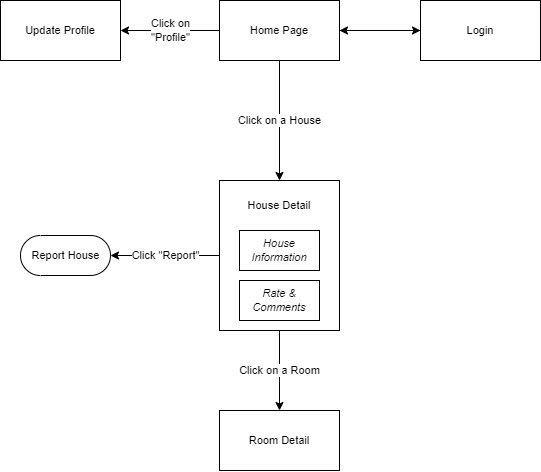

The diagram above was exported from draw.io. Its source (the exported page's mxGraphModel, read from the mxfile embedded in the PNG):
<mxGraphModel dx="1185" dy="635" grid="1" gridSize="10" guides="1" tooltips="1" connect="1" arrows="1" fold="1" page="1" pageScale="1" pageWidth="827" pageHeight="1169" math="0" shadow="0">
  <root>
    <mxCell id="0" />
    <mxCell id="1" parent="0" />
    <mxCell id="ksYIx1WDC0vt_lVEX90s-3" style="edgeStyle=orthogonalEdgeStyle;rounded=0;orthogonalLoop=1;jettySize=auto;html=1;" parent="1" source="qO7S5xS-vfBr6OFpuxIp-1" target="ksYIx1WDC0vt_lVEX90s-2" edge="1">
      <mxGeometry relative="1" as="geometry" />
    </mxCell>
    <mxCell id="ksYIx1WDC0vt_lVEX90s-7" value="&lt;font style=&quot;font-size: 11px;&quot;&gt;Click on a House&lt;/font&gt;" style="rounded=0;orthogonalLoop=1;jettySize=auto;html=1;entryX=0.5;entryY=0;entryDx=0;entryDy=0;" parent="1" source="qO7S5xS-vfBr6OFpuxIp-1" target="ksYIx1WDC0vt_lVEX90s-6" edge="1">
      <mxGeometry relative="1" as="geometry" />
    </mxCell>
    <mxCell id="ygi_ZOBelM95uAVBuVAR-2" value="Click on&lt;br&gt;&quot;Profile&quot;" style="edgeStyle=orthogonalEdgeStyle;rounded=0;orthogonalLoop=1;jettySize=auto;html=1;" edge="1" parent="1" source="qO7S5xS-vfBr6OFpuxIp-1" target="ygi_ZOBelM95uAVBuVAR-1">
      <mxGeometry relative="1" as="geometry" />
    </mxCell>
    <mxCell id="qO7S5xS-vfBr6OFpuxIp-1" value="&lt;font style=&quot;font-size: 11px;&quot;&gt;Home Page&lt;br&gt;&lt;/font&gt;" style="rounded=0;whiteSpace=wrap;html=1;fontSize=11;" parent="1" vertex="1">
      <mxGeometry x="239" y="100" width="120" height="60" as="geometry" />
    </mxCell>
    <mxCell id="ksYIx1WDC0vt_lVEX90s-4" style="edgeStyle=orthogonalEdgeStyle;rounded=0;orthogonalLoop=1;jettySize=auto;html=1;" parent="1" source="ksYIx1WDC0vt_lVEX90s-2" target="qO7S5xS-vfBr6OFpuxIp-1" edge="1">
      <mxGeometry relative="1" as="geometry" />
    </mxCell>
    <mxCell id="ksYIx1WDC0vt_lVEX90s-2" value="&lt;font style=&quot;font-size: 11px;&quot;&gt;Login&lt;/font&gt;" style="rounded=0;whiteSpace=wrap;html=1;fontSize=11;" parent="1" vertex="1">
      <mxGeometry x="440" y="100" width="120" height="60" as="geometry" />
    </mxCell>
    <mxCell id="ksYIx1WDC0vt_lVEX90s-10" value="&lt;font style=&quot;font-size: 11px;&quot;&gt;Click on a Room&lt;/font&gt;" style="edgeStyle=none;rounded=0;orthogonalLoop=1;jettySize=auto;html=1;" parent="1" source="ksYIx1WDC0vt_lVEX90s-6" target="ksYIx1WDC0vt_lVEX90s-9" edge="1">
      <mxGeometry relative="1" as="geometry" />
    </mxCell>
    <mxCell id="ksYIx1WDC0vt_lVEX90s-22" value="Click &quot;Report&quot;" style="edgeStyle=none;rounded=0;orthogonalLoop=1;jettySize=auto;html=1;entryX=1;entryY=0.5;entryDx=0;entryDy=0;entryPerimeter=0;fontSize=11;" parent="1" source="ksYIx1WDC0vt_lVEX90s-6" target="ksYIx1WDC0vt_lVEX90s-21" edge="1">
      <mxGeometry relative="1" as="geometry" />
    </mxCell>
    <mxCell id="ksYIx1WDC0vt_lVEX90s-6" value="" style="rounded=0;whiteSpace=wrap;html=1;fontSize=11;" parent="1" vertex="1">
      <mxGeometry x="239" y="280" width="120" height="150" as="geometry" />
    </mxCell>
    <mxCell id="ksYIx1WDC0vt_lVEX90s-9" value="&lt;font style=&quot;font-size: 11px;&quot;&gt;Room Detail&lt;/font&gt;" style="rounded=0;whiteSpace=wrap;html=1;fontSize=11;" parent="1" vertex="1">
      <mxGeometry x="239" y="510" width="120" height="60" as="geometry" />
    </mxCell>
    <mxCell id="ksYIx1WDC0vt_lVEX90s-12" value="House Information" style="rounded=0;whiteSpace=wrap;html=1;fontSize=11;fontStyle=2" parent="1" vertex="1">
      <mxGeometry x="259" y="330" width="80" height="40" as="geometry" />
    </mxCell>
    <mxCell id="ksYIx1WDC0vt_lVEX90s-14" value="Rate &amp;amp; Comments" style="rounded=0;whiteSpace=wrap;html=1;fontSize=11;fontStyle=2" parent="1" vertex="1">
      <mxGeometry x="259" y="380" width="80" height="40" as="geometry" />
    </mxCell>
    <mxCell id="ksYIx1WDC0vt_lVEX90s-15" value="House Detail" style="text;html=1;strokeColor=none;fillColor=none;align=center;verticalAlign=middle;whiteSpace=wrap;rounded=0;fontSize=11;" parent="1" vertex="1">
      <mxGeometry x="259" y="290" width="80" height="30" as="geometry" />
    </mxCell>
    <mxCell id="ksYIx1WDC0vt_lVEX90s-21" value="Report House" style="html=1;dashed=0;whitespace=wrap;shape=mxgraph.dfd.start;fontSize=11;" parent="1" vertex="1">
      <mxGeometry x="40" y="335" width="90" height="40" as="geometry" />
    </mxCell>
    <mxCell id="ygi_ZOBelM95uAVBuVAR-1" value="&lt;font style=&quot;font-size: 11px;&quot;&gt;Update Profile&lt;br&gt;&lt;/font&gt;" style="rounded=0;whiteSpace=wrap;html=1;fontSize=11;" vertex="1" parent="1">
      <mxGeometry x="20" y="100" width="120" height="60" as="geometry" />
    </mxCell>
  </root>
</mxGraphModel>